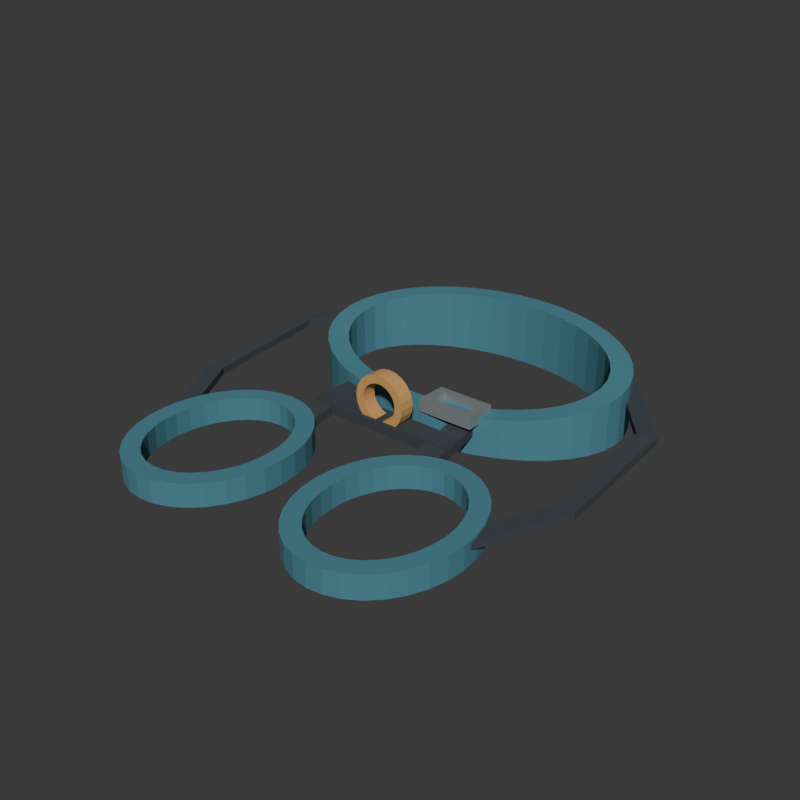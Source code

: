 # Source: source.blend  (saved by Blender 4.3.34; exported with 4.5.12 LTS)
import bpy
from mathutils import Matrix  # noqa: F401  (used for matrix-valued properties, if any)

bpy.ops.wm.read_factory_settings(use_empty=True)
scene = bpy.context.scene
scene.name = 'Scene'

# ---- collections
col_collection = bpy.data.collections.new('Collection'); scene.collection.children.link(col_collection)

# ---- materials (node trees are filled in below, after node groups)
mat_wholepaddedwaistandlegbands_mutedblue = bpy.data.materials.new('WholePaddedWaistAndLegBands_MutedBlue')
mat_wholepaddedwaistandlegbands_mutedblue.diffuse_color = (0.065, 0.22, 0.28, 1.0)
mat_wholeconnectionstraps_graphite = bpy.data.materials.new('WholeConnectionStraps_Graphite')
mat_wholeconnectionstraps_graphite.diffuse_color = (0.045, 0.055, 0.065, 1.0)
mat_wholebuckleframe_satinmetal = bpy.data.materials.new('WholeBuckleFrame_SatinMetal')
mat_wholebuckleframe_satinmetal.diffuse_color = (0.43, 0.47, 0.48, 1.0)
mat_wholebelayvisualloop_mutedochre = bpy.data.materials.new('WholeBelayVisualLoop_MutedOchre')
mat_wholebelayvisualloop_mutedochre.diffuse_color = (0.64, 0.34, 0.11, 1.0)

# ---- material node trees
mat_wholepaddedwaistandlegbands_mutedblue.use_nodes = True; mat_wholepaddedwaistandlegbands_mutedblue.node_tree.nodes.clear()
_N = mat_wholepaddedwaistandlegbands_mutedblue.node_tree.nodes; _L = mat_wholepaddedwaistandlegbands_mutedblue.node_tree.links
n0 = _N.new('ShaderNodeBsdfPrincipled'); n0.name = 'Principled BSDF'; n0.location = (10, 300)
n0.inputs[0].default_value = (0.065, 0.22, 0.28, 1.0)
n0.inputs[2].default_value = 0.9
n1 = _N.new('ShaderNodeOutputMaterial'); n1.name = 'Material Output'; n1.location = (300, 300)
_L.new(n0.outputs[0], n1.inputs[0])
n1.is_active_output = True
mat_wholeconnectionstraps_graphite.use_nodes = True; mat_wholeconnectionstraps_graphite.node_tree.nodes.clear()
_N = mat_wholeconnectionstraps_graphite.node_tree.nodes; _L = mat_wholeconnectionstraps_graphite.node_tree.links
n0 = _N.new('ShaderNodeBsdfPrincipled'); n0.name = 'Principled BSDF'; n0.location = (10, 300)
n0.inputs[0].default_value = (0.045, 0.055, 0.065, 1.0)
n0.inputs[2].default_value = 0.92
n1 = _N.new('ShaderNodeOutputMaterial'); n1.name = 'Material Output'; n1.location = (300, 300)
_L.new(n0.outputs[0], n1.inputs[0])
n1.is_active_output = True
mat_wholebuckleframe_satinmetal.use_nodes = True; mat_wholebuckleframe_satinmetal.node_tree.nodes.clear()
_N = mat_wholebuckleframe_satinmetal.node_tree.nodes; _L = mat_wholebuckleframe_satinmetal.node_tree.links
n0 = _N.new('ShaderNodeBsdfPrincipled'); n0.name = 'Principled BSDF'; n0.location = (10, 300)
n0.inputs[0].default_value = (0.43, 0.47, 0.48, 1.0)
n0.inputs[1].default_value = 0.6
n0.inputs[2].default_value = 0.48
n1 = _N.new('ShaderNodeOutputMaterial'); n1.name = 'Material Output'; n1.location = (300, 300)
_L.new(n0.outputs[0], n1.inputs[0])
n1.is_active_output = True
mat_wholebelayvisualloop_mutedochre.use_nodes = True; mat_wholebelayvisualloop_mutedochre.node_tree.nodes.clear()
_N = mat_wholebelayvisualloop_mutedochre.node_tree.nodes; _L = mat_wholebelayvisualloop_mutedochre.node_tree.links
n0 = _N.new('ShaderNodeBsdfPrincipled'); n0.name = 'Principled BSDF'; n0.location = (10, 300)
n0.inputs[0].default_value = (0.64, 0.34, 0.11, 1.0)
n0.inputs[2].default_value = 0.88
n1 = _N.new('ShaderNodeOutputMaterial'); n1.name = 'Material Output'; n1.location = (300, 300)
_L.new(n0.outputs[0], n1.inputs[0])
n1.is_active_output = True

# ---- world
world_world = bpy.data.worlds.new('World'); scene.world = world_world
world_world.use_nodes = True; world_world.node_tree.nodes.clear()
_N = world_world.node_tree.nodes; _L = world_world.node_tree.links
n0 = _N.new('ShaderNodeOutputWorld'); n0.name = 'World Output'; n0.location = (300, 300)
n1 = _N.new('ShaderNodeBackground'); n1.name = 'Background'; n1.location = (10, 300)
n1.inputs[0].default_value = (0.05088, 0.05088, 0.05088, 1.0)
_L.new(n1.outputs[0], n0.inputs[0])
n0.is_active_output = True
world_world.color = (0.05088, 0.05088, 0.05088)
world_world.sun_shadow_jitter_overblur = 0.0

# ---- meshes
me_wholegroundfootopenwaistbandmesh = bpy.data.meshes.new('WholeGroundFootOpenWaistBandMesh')
me_wholegroundfootopenwaistbandmesh.from_pydata([(0.32, 0.22, 0.0), (0.3161, 0.2544, 0.0), (0.3043, 0.288, 0.0), (0.2851, 0.3199, 0.0), (0.2589, 0.3493, 0.0), (0.2263, 0.3756, 0.0), (0.1881, 0.398, 0.0), (0.1453, 0.416, 0.0), (0.09889, 0.4292, 0.0), (0.05006, 0.4373, 0.0), (1.959e-17, 0.44, 0.0), (-0.05006, 0.4373, 0.0), (-0.09889, 0.4292, 0.0), (-0.1453, 0.416, 0.0), (-0.1881, 0.398, 0.0), (-0.2263, 0.3756, 0.0), (-0.2589, 0.3493, 0.0), (-0.2851, 0.3199, 0.0), (-0.3043, 0.288, 0.0), (-0.3161, 0.2544, 0.0), (-0.32, 0.22, 0.0), (-0.3161, 0.1856, 0.0), (-0.3043, 0.152, 0.0), (-0.2851, 0.1201, 0.0), (-0.2589, 0.09069, 0.0), (-0.2263, 0.06444, 0.0), (-0.1881, 0.04202, 0.0), (-0.1453, 0.02398, 0.0), (-0.09889, 0.01077, 0.0), (-0.05006, 0.002709, 0.0), (-5.878e-17, -2.776e-17, 0.0), (0.05006, 0.002709, 0.0), (0.09889, 0.01077, 0.0), (0.1453, 0.02398, 0.0), (0.1881, 0.04202, 0.0), (0.2263, 0.06444, 0.0), (0.2589, 0.09069, 0.0), (0.2851, 0.1201, 0.0), (0.3043, 0.152, 0.0), (0.3161, 0.1856, 0.0), (0.32, 0.22, 0.0975), (0.3161, 0.2544, 0.1018), (0.3043, 0.288, 0.106), (0.2851, 0.3199, 0.11), (0.2589, 0.3493, 0.1137), (0.2263, 0.3756, 0.1169), (0.1881, 0.398, 0.1197), (0.1453, 0.416, 0.122), (0.09889, 0.4292, 0.1237), (0.05006, 0.4373, 0.1247), (1.959e-17, 0.44, 0.125), (-0.05006, 0.4373, 0.1247), (-0.09889, 0.4292, 0.1237), (-0.1453, 0.416, 0.122), (-0.1881, 0.398, 0.1197), (-0.2263, 0.3756, 0.1169), (-0.2589, 0.3493, 0.1137), (-0.2851, 0.3199, 0.11), (-0.3043, 0.288, 0.106), (-0.3161, 0.2544, 0.1018), (-0.32, 0.22, 0.0975), (-0.3161, 0.1856, 0.0932), (-0.3043, 0.152, 0.089), (-0.2851, 0.1201, 0.08502), (-0.2589, 0.09069, 0.08134), (-0.2263, 0.06444, 0.07805), (-0.1881, 0.04202, 0.07525), (-0.1453, 0.02398, 0.073), (-0.09889, 0.01077, 0.07135), (-0.05006, 0.002709, 0.07034), (-5.878e-17, -2.776e-17, 0.07), (0.05006, 0.002709, 0.07034), (0.09889, 0.01077, 0.07135), (0.1453, 0.02398, 0.073), (0.1881, 0.04202, 0.07525), (0.2263, 0.06444, 0.07805), (0.2589, 0.09069, 0.08134), (0.2851, 0.1201, 0.08502), (0.3043, 0.152, 0.089), (0.3161, 0.1856, 0.0932), (0.278, 0.22, 0.0975), (0.2746, 0.2482, 0.1018), (0.2644, 0.2756, 0.106), (0.2477, 0.3017, 0.11), (0.2249, 0.3258, 0.1137), (0.1966, 0.3473, 0.1169), (0.1634, 0.3656, 0.1197), (0.1262, 0.3804, 0.122), (0.08591, 0.3912, 0.1237), (0.04349, 0.3978, 0.1247), (1.702e-17, 0.4, 0.125), (-0.04349, 0.3978, 0.1247), (-0.08591, 0.3912, 0.1237), (-0.1262, 0.3804, 0.122), (-0.1634, 0.3656, 0.1197), (-0.1966, 0.3473, 0.1169), (-0.2249, 0.3258, 0.1137), (-0.2477, 0.3017, 0.11), (-0.2644, 0.2756, 0.106), (-0.2746, 0.2482, 0.1018), (-0.278, 0.22, 0.0975), (-0.2746, 0.1918, 0.0932), (-0.2644, 0.1644, 0.089), (-0.2477, 0.1383, 0.08502), (-0.2249, 0.1142, 0.08134), (-0.1966, 0.09272, 0.07805), (-0.1634, 0.07438, 0.07525), (-0.1262, 0.05962, 0.073), (-0.08591, 0.04881, 0.07135), (-0.04349, 0.04222, 0.07034), (-5.107e-17, 0.04, 0.07), (0.04349, 0.04222, 0.07034), (0.08591, 0.04881, 0.07135), (0.1262, 0.05962, 0.073), (0.1634, 0.07438, 0.07525), (0.1966, 0.09272, 0.07805), (0.2249, 0.1142, 0.08134), (0.2477, 0.1383, 0.08502), (0.2644, 0.1644, 0.089), (0.2746, 0.1918, 0.0932), (0.278, 0.22, 0.0), (0.2746, 0.2482, 0.0), (0.2644, 0.2756, 0.0), (0.2477, 0.3017, 0.0), (0.2249, 0.3258, 0.0), (0.1966, 0.3473, 0.0), (0.1634, 0.3656, 0.0), (0.1262, 0.3804, 0.0), (0.08591, 0.3912, 0.0), (0.04349, 0.3978, 0.0), (1.702e-17, 0.4, 0.0), (-0.04349, 0.3978, 0.0), (-0.08591, 0.3912, 0.0), (-0.1262, 0.3804, 0.0), (-0.1634, 0.3656, 0.0), (-0.1966, 0.3473, 0.0), (-0.2249, 0.3258, 0.0), (-0.2477, 0.3017, 0.0), (-0.2644, 0.2756, 0.0), (-0.2746, 0.2482, 0.0), (-0.278, 0.22, 0.0), (-0.2746, 0.1918, 0.0), (-0.2644, 0.1644, 0.0), (-0.2477, 0.1383, 0.0), (-0.2249, 0.1142, 0.0), (-0.1966, 0.09272, 0.0), (-0.1634, 0.07438, 0.0), (-0.1262, 0.05962, 0.0), (-0.08591, 0.04881, 0.0), (-0.04349, 0.04222, 0.0), (-5.107e-17, 0.04, 0.0), (0.04349, 0.04222, 0.0), (0.08591, 0.04881, 0.0), (0.1262, 0.05962, 0.0), (0.1634, 0.07438, 0.0), (0.1966, 0.09272, 0.0), (0.2249, 0.1142, 0.0), (0.2477, 0.1383, 0.0), (0.2644, 0.1644, 0.0), (0.2746, 0.1918, 0.0)], [], [(0, 1, 41), (0, 41, 40), (1, 2, 42), (1, 42, 41), (2, 3, 43), (2, 43, 42), (3, 4, 44), (3, 44, 43), (4, 5, 45), (4, 45, 44), (5, 6, 46), (5, 46, 45), (6, 7, 47), (6, 47, 46), (7, 8, 48), (7, 48, 47), (8, 9, 49), (8, 49, 48), (9, 10, 50), (9, 50, 49), (10, 11, 51), (10, 51, 50), (11, 12, 52), (11, 52, 51), (12, 13, 53), (12, 53, 52), (13, 14, 54), (13, 54, 53), (14, 15, 55), (14, 55, 54), (15, 16, 56), (15, 56, 55), (16, 17, 57), (16, 57, 56), (17, 18, 58), (17, 58, 57), (18, 19, 59), (18, 59, 58), (19, 20, 60), (19, 60, 59), (20, 21, 61), (20, 61, 60), (21, 22, 62), (21, 62, 61), (22, 23, 63), (22, 63, 62), (23, 24, 64), (23, 64, 63), (24, 25, 65), (24, 65, 64), (25, 26, 66), (25, 66, 65), (26, 27, 67), (26, 67, 66), (27, 28, 68), (27, 68, 67), (28, 29, 69), (28, 69, 68), (29, 30, 70), (29, 70, 69), (30, 31, 71), (30, 71, 70), (31, 32, 72), (31, 72, 71), (32, 33, 73), (32, 73, 72), (33, 34, 74), (33, 74, 73), (34, 35, 75), (34, 75, 74), (35, 36, 76), (35, 76, 75), (36, 37, 77), (36, 77, 76), (37, 38, 78), (37, 78, 77), (38, 39, 79), (38, 79, 78), (39, 0, 40), (39, 40, 79), (40, 41, 81), (40, 81, 80), (41, 42, 82), (41, 82, 81), (42, 43, 83), (42, 83, 82), (43, 44, 84), (43, 84, 83), (44, 45, 85), (44, 85, 84), (45, 46, 86), (45, 86, 85), (46, 47, 87), (46, 87, 86), (47, 48, 88), (47, 88, 87), (48, 49, 89), (48, 89, 88), (49, 50, 90), (49, 90, 89), (50, 51, 91), (50, 91, 90), (51, 52, 92), (51, 92, 91), (52, 53, 93), (52, 93, 92), (53, 54, 94), (53, 94, 93), (54, 55, 95), (54, 95, 94), (55, 56, 96), (55, 96, 95), (56, 57, 97), (56, 97, 96), (57, 58, 98), (57, 98, 97), (58, 59, 99), (58, 99, 98), (59, 60, 100), (59, 100, 99), (60, 61, 101), (60, 101, 100), (61, 62, 102), (61, 102, 101), (62, 63, 103), (62, 103, 102), (63, 64, 104), (63, 104, 103), (64, 65, 105), (64, 105, 104), (65, 66, 106), (65, 106, 105), (66, 67, 107), (66, 107, 106), (67, 68, 108), (67, 108, 107), (68, 69, 109), (68, 109, 108), (69, 70, 110), (69, 110, 109), (70, 71, 111), (70, 111, 110), (71, 72, 112), (71, 112, 111), (72, 73, 113), (72, 113, 112), (73, 74, 114), (73, 114, 113), (74, 75, 115), (74, 115, 114), (75, 76, 116), (75, 116, 115), (76, 77, 117), (76, 117, 116), (77, 78, 118), (77, 118, 117), (78, 79, 119), (78, 119, 118), (79, 40, 80), (79, 80, 119), (80, 81, 121), (80, 121, 120), (81, 82, 122), (81, 122, 121), (82, 83, 123), (82, 123, 122), (83, 84, 124), (83, 124, 123), (84, 85, 125), (84, 125, 124), (85, 86, 126), (85, 126, 125), (86, 87, 127), (86, 127, 126), (87, 88, 128), (87, 128, 127), (88, 89, 129), (88, 129, 128), (89, 90, 130), (89, 130, 129), (90, 91, 131), (90, 131, 130), (91, 92, 132), (91, 132, 131), (92, 93, 133), (92, 133, 132), (93, 94, 134), (93, 134, 133), (94, 95, 135), (94, 135, 134), (95, 96, 136), (95, 136, 135), (96, 97, 137), (96, 137, 136), (97, 98, 138), (97, 138, 137), (98, 99, 139), (98, 139, 138), (99, 100, 140), (99, 140, 139), (100, 101, 141), (100, 141, 140), (101, 102, 142), (101, 142, 141), (102, 103, 143), (102, 143, 142), (103, 104, 144), (103, 144, 143), (104, 105, 145), (104, 145, 144), (105, 106, 146), (105, 146, 145), (106, 107, 147), (106, 147, 146), (107, 108, 148), (107, 148, 147), (108, 109, 149), (108, 149, 148), (109, 110, 150), (109, 150, 149), (110, 111, 151), (110, 151, 150), (111, 112, 152), (111, 152, 151), (112, 113, 153), (112, 153, 152), (113, 114, 154), (113, 154, 153), (114, 115, 155), (114, 155, 154), (115, 116, 156), (115, 156, 155), (116, 117, 157), (116, 157, 156), (117, 118, 158), (117, 158, 157), (118, 119, 159), (118, 159, 158), (119, 80, 120), (119, 120, 159), (120, 121, 1), (120, 1, 0), (121, 122, 2), (121, 2, 1), (122, 123, 3), (122, 3, 2), (123, 124, 4), (123, 4, 3), (124, 125, 5), (124, 5, 4), (125, 126, 6), (125, 6, 5), (126, 127, 7), (126, 7, 6), (127, 128, 8), (127, 8, 7), (128, 129, 9), (128, 9, 8), (129, 130, 10), (129, 10, 9), (130, 131, 11), (130, 11, 10), (131, 132, 12), (131, 12, 11), (132, 133, 13), (132, 13, 12), (133, 134, 14), (133, 14, 13), (134, 135, 15), (134, 15, 14), (135, 136, 16), (135, 16, 15), (136, 137, 17), (136, 17, 16), (137, 138, 18), (137, 18, 17), (138, 139, 19), (138, 19, 18), (139, 140, 20), (139, 20, 19), (140, 141, 21), (140, 21, 20), (141, 142, 22), (141, 22, 21), (142, 143, 23), (142, 23, 22), (143, 144, 24), (143, 24, 23), (144, 145, 25), (144, 25, 24), (145, 146, 26), (145, 26, 25), (146, 147, 27), (146, 27, 26), (147, 148, 28), (147, 28, 27), (148, 149, 29), (148, 29, 28), (149, 150, 30), (149, 30, 29), (150, 151, 31), (150, 31, 30), (151, 152, 32), (151, 32, 31), (152, 153, 33), (152, 33, 32), (153, 154, 34), (153, 34, 33), (154, 155, 35), (154, 35, 34), (155, 156, 36), (155, 36, 35), (156, 157, 37), (156, 37, 36), (157, 158, 38), (157, 38, 37), (158, 159, 39), (158, 39, 38), (159, 120, 0), (159, 0, 39)])
me_wholegroundfootopenwaistbandmesh.materials.append(mat_wholepaddedwaistandlegbands_mutedblue)
me_wholegroundfootopenwaistbandmesh.materials.append(mat_wholeconnectionstraps_graphite)
me_wholegroundfootopenwaistbandmesh.materials.append(mat_wholebuckleframe_satinmetal)
me_wholegroundfootopenwaistbandmesh.materials.append(mat_wholebelayvisualloop_mutedochre)
me_wholegroundfootopenwaistbandmesh.update()
me_wholegroundfootopenlegloop_0mesh = bpy.data.meshes.new('WholeGroundFootOpenLegLoop_0Mesh')
me_wholegroundfootopenlegloop_0mesh.from_pydata([(-0.04, -0.26, 0.0), (-0.04288, -0.2249, 0.0), (-0.05142, -0.1911, 0.0), (-0.06528, -0.16, 0.0), (-0.08393, -0.1327, 0.0), (-0.1067, -0.1103, 0.0), (-0.1326, -0.0937, 0.0), (-0.1607, -0.08346, 0.0), (-0.19, -0.08, 0.0), (-0.2193, -0.08346, 0.0), (-0.2474, -0.0937, 0.0), (-0.2733, -0.1103, 0.0), (-0.2961, -0.1327, 0.0), (-0.3147, -0.16, 0.0), (-0.3286, -0.1911, 0.0), (-0.3371, -0.2249, 0.0), (-0.34, -0.26, 0.0), (-0.3371, -0.2951, 0.0), (-0.3286, -0.3289, 0.0), (-0.3147, -0.36, 0.0), (-0.2961, -0.3873, 0.0), (-0.2733, -0.4097, 0.0), (-0.2474, -0.4263, 0.0), (-0.2193, -0.4365, 0.0), (-0.19, -0.44, 0.0), (-0.1607, -0.4365, 0.0), (-0.1326, -0.4263, 0.0), (-0.1067, -0.4097, 0.0), (-0.08393, -0.3873, 0.0), (-0.06528, -0.36, 0.0), (-0.05142, -0.3289, 0.0), (-0.04288, -0.2951, 0.0), (-0.04, -0.26, 0.045), (-0.04288, -0.2249, 0.045), (-0.05142, -0.1911, 0.045), (-0.06528, -0.16, 0.045), (-0.08393, -0.1327, 0.045), (-0.1067, -0.1103, 0.045), (-0.1326, -0.0937, 0.045), (-0.1607, -0.08346, 0.045), (-0.19, -0.08, 0.045), (-0.2193, -0.08346, 0.045), (-0.2474, -0.0937, 0.045), (-0.2733, -0.1103, 0.045), (-0.2961, -0.1327, 0.045), (-0.3147, -0.16, 0.045), (-0.3286, -0.1911, 0.045), (-0.3371, -0.2249, 0.045), (-0.34, -0.26, 0.045), (-0.3371, -0.2951, 0.045), (-0.3286, -0.3289, 0.045), (-0.3147, -0.36, 0.045), (-0.2961, -0.3873, 0.045), (-0.2733, -0.4097, 0.045), (-0.2474, -0.4263, 0.045), (-0.2193, -0.4365, 0.045), (-0.19, -0.44, 0.045), (-0.1607, -0.4365, 0.045), (-0.1326, -0.4263, 0.045), (-0.1067, -0.4097, 0.045), (-0.08393, -0.3873, 0.045), (-0.06528, -0.36, 0.045), (-0.05142, -0.3289, 0.045), (-0.04288, -0.2951, 0.045), (-0.075, -0.26, 0.045), (-0.07721, -0.2317, 0.045), (-0.08375, -0.2045, 0.045), (-0.09438, -0.1794, 0.045), (-0.1087, -0.1575, 0.045), (-0.1261, -0.1394, 0.045), (-0.146, -0.126, 0.045), (-0.1676, -0.1178, 0.045), (-0.19, -0.115, 0.045), (-0.2124, -0.1178, 0.045), (-0.234, -0.126, 0.045), (-0.2539, -0.1394, 0.045), (-0.2713, -0.1575, 0.045), (-0.2856, -0.1794, 0.045), (-0.2962, -0.2045, 0.045), (-0.3028, -0.2317, 0.045), (-0.305, -0.26, 0.045), (-0.3028, -0.2883, 0.045), (-0.2962, -0.3155, 0.045), (-0.2856, -0.3406, 0.045), (-0.2713, -0.3625, 0.045), (-0.2539, -0.3806, 0.045), (-0.234, -0.394, 0.045), (-0.2124, -0.4022, 0.045), (-0.19, -0.405, 0.045), (-0.1676, -0.4022, 0.045), (-0.146, -0.394, 0.045), (-0.1261, -0.3806, 0.045), (-0.1087, -0.3625, 0.045), (-0.09438, -0.3406, 0.045), (-0.08375, -0.3155, 0.045), (-0.07721, -0.2883, 0.045), (-0.075, -0.26, 0.0), (-0.07721, -0.2317, 0.0), (-0.08375, -0.2045, 0.0), (-0.09438, -0.1794, 0.0), (-0.1087, -0.1575, 0.0), (-0.1261, -0.1394, 0.0), (-0.146, -0.126, 0.0), (-0.1676, -0.1178, 0.0), (-0.19, -0.115, 0.0), (-0.2124, -0.1178, 0.0), (-0.234, -0.126, 0.0), (-0.2539, -0.1394, 0.0), (-0.2713, -0.1575, 0.0), (-0.2856, -0.1794, 0.0), (-0.2962, -0.2045, 0.0), (-0.3028, -0.2317, 0.0), (-0.305, -0.26, 0.0), (-0.3028, -0.2883, 0.0), (-0.2962, -0.3155, 0.0), (-0.2856, -0.3406, 0.0), (-0.2713, -0.3625, 0.0), (-0.2539, -0.3806, 0.0), (-0.234, -0.394, 0.0), (-0.2124, -0.4022, 0.0), (-0.19, -0.405, 0.0), (-0.1676, -0.4022, 0.0), (-0.146, -0.394, 0.0), (-0.1261, -0.3806, 0.0), (-0.1087, -0.3625, 0.0), (-0.09438, -0.3406, 0.0), (-0.08375, -0.3155, 0.0), (-0.07721, -0.2883, 0.0)], [], [(0, 1, 33), (0, 33, 32), (1, 2, 34), (1, 34, 33), (2, 3, 35), (2, 35, 34), (3, 4, 36), (3, 36, 35), (4, 5, 37), (4, 37, 36), (5, 6, 38), (5, 38, 37), (6, 7, 39), (6, 39, 38), (7, 8, 40), (7, 40, 39), (8, 9, 41), (8, 41, 40), (9, 10, 42), (9, 42, 41), (10, 11, 43), (10, 43, 42), (11, 12, 44), (11, 44, 43), (12, 13, 45), (12, 45, 44), (13, 14, 46), (13, 46, 45), (14, 15, 47), (14, 47, 46), (15, 16, 48), (15, 48, 47), (16, 17, 49), (16, 49, 48), (17, 18, 50), (17, 50, 49), (18, 19, 51), (18, 51, 50), (19, 20, 52), (19, 52, 51), (20, 21, 53), (20, 53, 52), (21, 22, 54), (21, 54, 53), (22, 23, 55), (22, 55, 54), (23, 24, 56), (23, 56, 55), (24, 25, 57), (24, 57, 56), (25, 26, 58), (25, 58, 57), (26, 27, 59), (26, 59, 58), (27, 28, 60), (27, 60, 59), (28, 29, 61), (28, 61, 60), (29, 30, 62), (29, 62, 61), (30, 31, 63), (30, 63, 62), (31, 0, 32), (31, 32, 63), (32, 33, 65), (32, 65, 64), (33, 34, 66), (33, 66, 65), (34, 35, 67), (34, 67, 66), (35, 36, 68), (35, 68, 67), (36, 37, 69), (36, 69, 68), (37, 38, 70), (37, 70, 69), (38, 39, 71), (38, 71, 70), (39, 40, 72), (39, 72, 71), (40, 41, 73), (40, 73, 72), (41, 42, 74), (41, 74, 73), (42, 43, 75), (42, 75, 74), (43, 44, 76), (43, 76, 75), (44, 45, 77), (44, 77, 76), (45, 46, 78), (45, 78, 77), (46, 47, 79), (46, 79, 78), (47, 48, 80), (47, 80, 79), (48, 49, 81), (48, 81, 80), (49, 50, 82), (49, 82, 81), (50, 51, 83), (50, 83, 82), (51, 52, 84), (51, 84, 83), (52, 53, 85), (52, 85, 84), (53, 54, 86), (53, 86, 85), (54, 55, 87), (54, 87, 86), (55, 56, 88), (55, 88, 87), (56, 57, 89), (56, 89, 88), (57, 58, 90), (57, 90, 89), (58, 59, 91), (58, 91, 90), (59, 60, 92), (59, 92, 91), (60, 61, 93), (60, 93, 92), (61, 62, 94), (61, 94, 93), (62, 63, 95), (62, 95, 94), (63, 32, 64), (63, 64, 95), (64, 65, 97), (64, 97, 96), (65, 66, 98), (65, 98, 97), (66, 67, 99), (66, 99, 98), (67, 68, 100), (67, 100, 99), (68, 69, 101), (68, 101, 100), (69, 70, 102), (69, 102, 101), (70, 71, 103), (70, 103, 102), (71, 72, 104), (71, 104, 103), (72, 73, 105), (72, 105, 104), (73, 74, 106), (73, 106, 105), (74, 75, 107), (74, 107, 106), (75, 76, 108), (75, 108, 107), (76, 77, 109), (76, 109, 108), (77, 78, 110), (77, 110, 109), (78, 79, 111), (78, 111, 110), (79, 80, 112), (79, 112, 111), (80, 81, 113), (80, 113, 112), (81, 82, 114), (81, 114, 113), (82, 83, 115), (82, 115, 114), (83, 84, 116), (83, 116, 115), (84, 85, 117), (84, 117, 116), (85, 86, 118), (85, 118, 117), (86, 87, 119), (86, 119, 118), (87, 88, 120), (87, 120, 119), (88, 89, 121), (88, 121, 120), (89, 90, 122), (89, 122, 121), (90, 91, 123), (90, 123, 122), (91, 92, 124), (91, 124, 123), (92, 93, 125), (92, 125, 124), (93, 94, 126), (93, 126, 125), (94, 95, 127), (94, 127, 126), (95, 64, 96), (95, 96, 127), (96, 97, 1), (96, 1, 0), (97, 98, 2), (97, 2, 1), (98, 99, 3), (98, 3, 2), (99, 100, 4), (99, 4, 3), (100, 101, 5), (100, 5, 4), (101, 102, 6), (101, 6, 5), (102, 103, 7), (102, 7, 6), (103, 104, 8), (103, 8, 7), (104, 105, 9), (104, 9, 8), (105, 106, 10), (105, 10, 9), (106, 107, 11), (106, 11, 10), (107, 108, 12), (107, 12, 11), (108, 109, 13), (108, 13, 12), (109, 110, 14), (109, 14, 13), (110, 111, 15), (110, 15, 14), (111, 112, 16), (111, 16, 15), (112, 113, 17), (112, 17, 16), (113, 114, 18), (113, 18, 17), (114, 115, 19), (114, 19, 18), (115, 116, 20), (115, 20, 19), (116, 117, 21), (116, 21, 20), (117, 118, 22), (117, 22, 21), (118, 119, 23), (118, 23, 22), (119, 120, 24), (119, 24, 23), (120, 121, 25), (120, 25, 24), (121, 122, 26), (121, 26, 25), (122, 123, 27), (122, 27, 26), (123, 124, 28), (123, 28, 27), (124, 125, 29), (124, 29, 28), (125, 126, 30), (125, 30, 29), (126, 127, 31), (126, 31, 30), (127, 96, 0), (127, 0, 31)])
me_wholegroundfootopenlegloop_0mesh.materials.append(mat_wholepaddedwaistandlegbands_mutedblue)
me_wholegroundfootopenlegloop_0mesh.materials.append(mat_wholeconnectionstraps_graphite)
me_wholegroundfootopenlegloop_0mesh.materials.append(mat_wholebuckleframe_satinmetal)
me_wholegroundfootopenlegloop_0mesh.materials.append(mat_wholebelayvisualloop_mutedochre)
me_wholegroundfootopenlegloop_0mesh.update()
me_wholegroundfootopenlegloop_1mesh = bpy.data.meshes.new('WholeGroundFootOpenLegLoop_1Mesh')
me_wholegroundfootopenlegloop_1mesh.from_pydata([(0.34, -0.26, 0.0), (0.3371, -0.2249, 0.0), (0.3286, -0.1911, 0.0), (0.3147, -0.16, 0.0), (0.2961, -0.1327, 0.0), (0.2733, -0.1103, 0.0), (0.2474, -0.0937, 0.0), (0.2193, -0.08346, 0.0), (0.19, -0.08, 0.0), (0.1607, -0.08346, 0.0), (0.1326, -0.0937, 0.0), (0.1067, -0.1103, 0.0), (0.08393, -0.1327, 0.0), (0.06528, -0.16, 0.0), (0.05142, -0.1911, 0.0), (0.04288, -0.2249, 0.0), (0.04, -0.26, 0.0), (0.04288, -0.2951, 0.0), (0.05142, -0.3289, 0.0), (0.06528, -0.36, 0.0), (0.08393, -0.3873, 0.0), (0.1067, -0.4097, 0.0), (0.1326, -0.4263, 0.0), (0.1607, -0.4365, 0.0), (0.19, -0.44, 0.0), (0.2193, -0.4365, 0.0), (0.2474, -0.4263, 0.0), (0.2733, -0.4097, 0.0), (0.2961, -0.3873, 0.0), (0.3147, -0.36, 0.0), (0.3286, -0.3289, 0.0), (0.3371, -0.2951, 0.0), (0.34, -0.26, 0.045), (0.3371, -0.2249, 0.045), (0.3286, -0.1911, 0.045), (0.3147, -0.16, 0.045), (0.2961, -0.1327, 0.045), (0.2733, -0.1103, 0.045), (0.2474, -0.0937, 0.045), (0.2193, -0.08346, 0.045), (0.19, -0.08, 0.045), (0.1607, -0.08346, 0.045), (0.1326, -0.0937, 0.045), (0.1067, -0.1103, 0.045), (0.08393, -0.1327, 0.045), (0.06528, -0.16, 0.045), (0.05142, -0.1911, 0.045), (0.04288, -0.2249, 0.045), (0.04, -0.26, 0.045), (0.04288, -0.2951, 0.045), (0.05142, -0.3289, 0.045), (0.06528, -0.36, 0.045), (0.08393, -0.3873, 0.045), (0.1067, -0.4097, 0.045), (0.1326, -0.4263, 0.045), (0.1607, -0.4365, 0.045), (0.19, -0.44, 0.045), (0.2193, -0.4365, 0.045), (0.2474, -0.4263, 0.045), (0.2733, -0.4097, 0.045), (0.2961, -0.3873, 0.045), (0.3147, -0.36, 0.045), (0.3286, -0.3289, 0.045), (0.3371, -0.2951, 0.045), (0.305, -0.26, 0.045), (0.3028, -0.2317, 0.045), (0.2962, -0.2045, 0.045), (0.2856, -0.1794, 0.045), (0.2713, -0.1575, 0.045), (0.2539, -0.1394, 0.045), (0.234, -0.126, 0.045), (0.2124, -0.1178, 0.045), (0.19, -0.115, 0.045), (0.1676, -0.1178, 0.045), (0.146, -0.126, 0.045), (0.1261, -0.1394, 0.045), (0.1087, -0.1575, 0.045), (0.09438, -0.1794, 0.045), (0.08375, -0.2045, 0.045), (0.07721, -0.2317, 0.045), (0.075, -0.26, 0.045), (0.07721, -0.2883, 0.045), (0.08375, -0.3155, 0.045), (0.09438, -0.3406, 0.045), (0.1087, -0.3625, 0.045), (0.1261, -0.3806, 0.045), (0.146, -0.394, 0.045), (0.1676, -0.4022, 0.045), (0.19, -0.405, 0.045), (0.2124, -0.4022, 0.045), (0.234, -0.394, 0.045), (0.2539, -0.3806, 0.045), (0.2713, -0.3625, 0.045), (0.2856, -0.3406, 0.045), (0.2962, -0.3155, 0.045), (0.3028, -0.2883, 0.045), (0.305, -0.26, 0.0), (0.3028, -0.2317, 0.0), (0.2962, -0.2045, 0.0), (0.2856, -0.1794, 0.0), (0.2713, -0.1575, 0.0), (0.2539, -0.1394, 0.0), (0.234, -0.126, 0.0), (0.2124, -0.1178, 0.0), (0.19, -0.115, 0.0), (0.1676, -0.1178, 0.0), (0.146, -0.126, 0.0), (0.1261, -0.1394, 0.0), (0.1087, -0.1575, 0.0), (0.09438, -0.1794, 0.0), (0.08375, -0.2045, 0.0), (0.07721, -0.2317, 0.0), (0.075, -0.26, 0.0), (0.07721, -0.2883, 0.0), (0.08375, -0.3155, 0.0), (0.09438, -0.3406, 0.0), (0.1087, -0.3625, 0.0), (0.1261, -0.3806, 0.0), (0.146, -0.394, 0.0), (0.1676, -0.4022, 0.0), (0.19, -0.405, 0.0), (0.2124, -0.4022, 0.0), (0.234, -0.394, 0.0), (0.2539, -0.3806, 0.0), (0.2713, -0.3625, 0.0), (0.2856, -0.3406, 0.0), (0.2962, -0.3155, 0.0), (0.3028, -0.2883, 0.0)], [], [(0, 1, 33), (0, 33, 32), (1, 2, 34), (1, 34, 33), (2, 3, 35), (2, 35, 34), (3, 4, 36), (3, 36, 35), (4, 5, 37), (4, 37, 36), (5, 6, 38), (5, 38, 37), (6, 7, 39), (6, 39, 38), (7, 8, 40), (7, 40, 39), (8, 9, 41), (8, 41, 40), (9, 10, 42), (9, 42, 41), (10, 11, 43), (10, 43, 42), (11, 12, 44), (11, 44, 43), (12, 13, 45), (12, 45, 44), (13, 14, 46), (13, 46, 45), (14, 15, 47), (14, 47, 46), (15, 16, 48), (15, 48, 47), (16, 17, 49), (16, 49, 48), (17, 18, 50), (17, 50, 49), (18, 19, 51), (18, 51, 50), (19, 20, 52), (19, 52, 51), (20, 21, 53), (20, 53, 52), (21, 22, 54), (21, 54, 53), (22, 23, 55), (22, 55, 54), (23, 24, 56), (23, 56, 55), (24, 25, 57), (24, 57, 56), (25, 26, 58), (25, 58, 57), (26, 27, 59), (26, 59, 58), (27, 28, 60), (27, 60, 59), (28, 29, 61), (28, 61, 60), (29, 30, 62), (29, 62, 61), (30, 31, 63), (30, 63, 62), (31, 0, 32), (31, 32, 63), (32, 33, 65), (32, 65, 64), (33, 34, 66), (33, 66, 65), (34, 35, 67), (34, 67, 66), (35, 36, 68), (35, 68, 67), (36, 37, 69), (36, 69, 68), (37, 38, 70), (37, 70, 69), (38, 39, 71), (38, 71, 70), (39, 40, 72), (39, 72, 71), (40, 41, 73), (40, 73, 72), (41, 42, 74), (41, 74, 73), (42, 43, 75), (42, 75, 74), (43, 44, 76), (43, 76, 75), (44, 45, 77), (44, 77, 76), (45, 46, 78), (45, 78, 77), (46, 47, 79), (46, 79, 78), (47, 48, 80), (47, 80, 79), (48, 49, 81), (48, 81, 80), (49, 50, 82), (49, 82, 81), (50, 51, 83), (50, 83, 82), (51, 52, 84), (51, 84, 83), (52, 53, 85), (52, 85, 84), (53, 54, 86), (53, 86, 85), (54, 55, 87), (54, 87, 86), (55, 56, 88), (55, 88, 87), (56, 57, 89), (56, 89, 88), (57, 58, 90), (57, 90, 89), (58, 59, 91), (58, 91, 90), (59, 60, 92), (59, 92, 91), (60, 61, 93), (60, 93, 92), (61, 62, 94), (61, 94, 93), (62, 63, 95), (62, 95, 94), (63, 32, 64), (63, 64, 95), (64, 65, 97), (64, 97, 96), (65, 66, 98), (65, 98, 97), (66, 67, 99), (66, 99, 98), (67, 68, 100), (67, 100, 99), (68, 69, 101), (68, 101, 100), (69, 70, 102), (69, 102, 101), (70, 71, 103), (70, 103, 102), (71, 72, 104), (71, 104, 103), (72, 73, 105), (72, 105, 104), (73, 74, 106), (73, 106, 105), (74, 75, 107), (74, 107, 106), (75, 76, 108), (75, 108, 107), (76, 77, 109), (76, 109, 108), (77, 78, 110), (77, 110, 109), (78, 79, 111), (78, 111, 110), (79, 80, 112), (79, 112, 111), (80, 81, 113), (80, 113, 112), (81, 82, 114), (81, 114, 113), (82, 83, 115), (82, 115, 114), (83, 84, 116), (83, 116, 115), (84, 85, 117), (84, 117, 116), (85, 86, 118), (85, 118, 117), (86, 87, 119), (86, 119, 118), (87, 88, 120), (87, 120, 119), (88, 89, 121), (88, 121, 120), (89, 90, 122), (89, 122, 121), (90, 91, 123), (90, 123, 122), (91, 92, 124), (91, 124, 123), (92, 93, 125), (92, 125, 124), (93, 94, 126), (93, 126, 125), (94, 95, 127), (94, 127, 126), (95, 64, 96), (95, 96, 127), (96, 97, 1), (96, 1, 0), (97, 98, 2), (97, 2, 1), (98, 99, 3), (98, 3, 2), (99, 100, 4), (99, 4, 3), (100, 101, 5), (100, 5, 4), (101, 102, 6), (101, 6, 5), (102, 103, 7), (102, 7, 6), (103, 104, 8), (103, 8, 7), (104, 105, 9), (104, 9, 8), (105, 106, 10), (105, 10, 9), (106, 107, 11), (106, 11, 10), (107, 108, 12), (107, 12, 11), (108, 109, 13), (108, 13, 12), (109, 110, 14), (109, 14, 13), (110, 111, 15), (110, 15, 14), (111, 112, 16), (111, 16, 15), (112, 113, 17), (112, 17, 16), (113, 114, 18), (113, 18, 17), (114, 115, 19), (114, 19, 18), (115, 116, 20), (115, 20, 19), (116, 117, 21), (116, 21, 20), (117, 118, 22), (117, 22, 21), (118, 119, 23), (118, 23, 22), (119, 120, 24), (119, 24, 23), (120, 121, 25), (120, 25, 24), (121, 122, 26), (121, 26, 25), (122, 123, 27), (122, 27, 26), (123, 124, 28), (123, 28, 27), (124, 125, 29), (124, 29, 28), (125, 126, 30), (125, 30, 29), (126, 127, 31), (126, 31, 30), (127, 96, 0), (127, 0, 31)])
me_wholegroundfootopenlegloop_1mesh.materials.append(mat_wholepaddedwaistandlegbands_mutedblue)
me_wholegroundfootopenlegloop_1mesh.materials.append(mat_wholeconnectionstraps_graphite)
me_wholegroundfootopenlegloop_1mesh.materials.append(mat_wholebuckleframe_satinmetal)
me_wholegroundfootopenlegloop_1mesh.materials.append(mat_wholebelayvisualloop_mutedochre)
me_wholegroundfootopenlegloop_1mesh.update()
me_wholefrontwaistlegbridge_0mesh = bpy.data.meshes.new('WholeFrontWaistLegBridge_0Mesh')
me_wholefrontwaistlegbridge_0mesh.from_pydata([(-0.1423, 0.03797, 0.037), (-0.0977, 0.03203, 0.037), (-0.1423, 0.03797, 0.055), (-0.0977, 0.03203, 0.055), (-0.1524, -0.03845, 0.032), (-0.1076, -0.04155, 0.032), (-0.1524, -0.03845, 0.05), (-0.1076, -0.04155, 0.05), (-0.1525, -0.11, 0.023), (-0.1075, -0.11, 0.023), (-0.1525, -0.11, 0.041), (-0.1075, -0.11, 0.041)], [], [(0, 2, 3), (0, 3, 1), (8, 9, 11), (8, 11, 10), (0, 1, 5), (0, 5, 4), (1, 3, 7), (1, 7, 5), (3, 2, 6), (3, 6, 7), (2, 0, 4), (2, 4, 6), (4, 5, 9), (4, 9, 8), (5, 7, 11), (5, 11, 9), (7, 6, 10), (7, 10, 11), (6, 4, 8), (6, 8, 10)])
me_wholefrontwaistlegbridge_0mesh.polygons.foreach_set('material_index', [1, 1, 1, 1, 1, 1, 1, 1, 1, 1, 1, 1, 1, 1, 1, 1, 1, 1, 1, 1])
me_wholefrontwaistlegbridge_0mesh.materials.append(mat_wholepaddedwaistandlegbands_mutedblue)
me_wholefrontwaistlegbridge_0mesh.materials.append(mat_wholeconnectionstraps_graphite)
me_wholefrontwaistlegbridge_0mesh.materials.append(mat_wholebuckleframe_satinmetal)
me_wholefrontwaistlegbridge_0mesh.materials.append(mat_wholebelayvisualloop_mutedochre)
me_wholefrontwaistlegbridge_0mesh.update()
me_wholecontinuousouterrearstrap_0mesh = bpy.data.meshes.new('WholeContinuousOuterRearStrap_0Mesh')
me_wholecontinuousouterrearstrap_0mesh.from_pydata([(-0.2937, 0.3309, 0.058), (-0.2663, 0.3091, 0.058), (-0.2937, 0.3309, 0.072), (-0.2663, 0.3091, 0.072), (-0.4168, 0.175, 0.053), (-0.3832, 0.165, 0.053), (-0.4168, 0.175, 0.067), (-0.3832, 0.165, 0.067), (-0.4172, -0.08335, 0.031), (-0.3828, -0.07665, 0.031), (-0.4172, -0.08335, 0.045), (-0.3828, -0.07665, 0.045), (-0.3357, -0.2478, 0.025), (-0.3043, -0.2322, 0.025), (-0.3357, -0.2478, 0.039), (-0.3043, -0.2322, 0.039)], [], [(0, 2, 3), (0, 3, 1), (12, 13, 15), (12, 15, 14), (0, 1, 5), (0, 5, 4), (1, 3, 7), (1, 7, 5), (3, 2, 6), (3, 6, 7), (2, 0, 4), (2, 4, 6), (4, 5, 9), (4, 9, 8), (5, 7, 11), (5, 11, 9), (7, 6, 10), (7, 10, 11), (6, 4, 8), (6, 8, 10), (8, 9, 13), (8, 13, 12), (9, 11, 15), (9, 15, 13), (11, 10, 14), (11, 14, 15), (10, 8, 12), (10, 12, 14)])
me_wholecontinuousouterrearstrap_0mesh.polygons.foreach_set('material_index', [1, 1, 1, 1, 1, 1, 1, 1, 1, 1, 1, 1, 1, 1, 1, 1, 1, 1, 1, 1, 1, 1, 1, 1, 1, 1, 1, 1])
me_wholecontinuousouterrearstrap_0mesh.materials.append(mat_wholepaddedwaistandlegbands_mutedblue)
me_wholecontinuousouterrearstrap_0mesh.materials.append(mat_wholeconnectionstraps_graphite)
me_wholecontinuousouterrearstrap_0mesh.materials.append(mat_wholebuckleframe_satinmetal)
me_wholecontinuousouterrearstrap_0mesh.materials.append(mat_wholebelayvisualloop_mutedochre)
me_wholecontinuousouterrearstrap_0mesh.update()
me_wholefrontwaistlegbridge_1mesh = bpy.data.meshes.new('WholeFrontWaistLegBridge_1Mesh')
me_wholefrontwaistlegbridge_1mesh.from_pydata([(0.0977, 0.03203, 0.037), (0.1423, 0.03797, 0.037), (0.0977, 0.03203, 0.055), (0.1423, 0.03797, 0.055), (0.1076, -0.04155, 0.032), (0.1524, -0.03845, 0.032), (0.1076, -0.04155, 0.05), (0.1524, -0.03845, 0.05), (0.1075, -0.11, 0.023), (0.1525, -0.11, 0.023), (0.1075, -0.11, 0.041), (0.1525, -0.11, 0.041)], [], [(0, 2, 3), (0, 3, 1), (8, 9, 11), (8, 11, 10), (0, 1, 5), (0, 5, 4), (1, 3, 7), (1, 7, 5), (3, 2, 6), (3, 6, 7), (2, 0, 4), (2, 4, 6), (4, 5, 9), (4, 9, 8), (5, 7, 11), (5, 11, 9), (7, 6, 10), (7, 10, 11), (6, 4, 8), (6, 8, 10)])
me_wholefrontwaistlegbridge_1mesh.polygons.foreach_set('material_index', [1, 1, 1, 1, 1, 1, 1, 1, 1, 1, 1, 1, 1, 1, 1, 1, 1, 1, 1, 1])
me_wholefrontwaistlegbridge_1mesh.materials.append(mat_wholepaddedwaistandlegbands_mutedblue)
me_wholefrontwaistlegbridge_1mesh.materials.append(mat_wholeconnectionstraps_graphite)
me_wholefrontwaistlegbridge_1mesh.materials.append(mat_wholebuckleframe_satinmetal)
me_wholefrontwaistlegbridge_1mesh.materials.append(mat_wholebelayvisualloop_mutedochre)
me_wholefrontwaistlegbridge_1mesh.update()
me_wholecontinuousouterrearstrap_1mesh = bpy.data.meshes.new('WholeContinuousOuterRearStrap_1Mesh')
me_wholecontinuousouterrearstrap_1mesh.from_pydata([(0.2663, 0.3091, 0.058), (0.2937, 0.3309, 0.058), (0.2663, 0.3091, 0.072), (0.2937, 0.3309, 0.072), (0.3832, 0.165, 0.053), (0.4168, 0.175, 0.053), (0.3832, 0.165, 0.067), (0.4168, 0.175, 0.067), (0.3828, -0.07665, 0.031), (0.4172, -0.08335, 0.031), (0.3828, -0.07665, 0.045), (0.4172, -0.08335, 0.045), (0.3043, -0.2322, 0.025), (0.3357, -0.2478, 0.025), (0.3043, -0.2322, 0.039), (0.3357, -0.2478, 0.039)], [], [(0, 2, 3), (0, 3, 1), (12, 13, 15), (12, 15, 14), (0, 1, 5), (0, 5, 4), (1, 3, 7), (1, 7, 5), (3, 2, 6), (3, 6, 7), (2, 0, 4), (2, 4, 6), (4, 5, 9), (4, 9, 8), (5, 7, 11), (5, 11, 9), (7, 6, 10), (7, 10, 11), (6, 4, 8), (6, 8, 10), (8, 9, 13), (8, 13, 12), (9, 11, 15), (9, 15, 13), (11, 10, 14), (11, 14, 15), (10, 8, 12), (10, 12, 14)])
me_wholecontinuousouterrearstrap_1mesh.polygons.foreach_set('material_index', [1, 1, 1, 1, 1, 1, 1, 1, 1, 1, 1, 1, 1, 1, 1, 1, 1, 1, 1, 1, 1, 1, 1, 1, 1, 1, 1, 1])
me_wholecontinuousouterrearstrap_1mesh.materials.append(mat_wholepaddedwaistandlegbands_mutedblue)
me_wholecontinuousouterrearstrap_1mesh.materials.append(mat_wholeconnectionstraps_graphite)
me_wholecontinuousouterrearstrap_1mesh.materials.append(mat_wholebuckleframe_satinmetal)
me_wholecontinuousouterrearstrap_1mesh.materials.append(mat_wholebelayvisualloop_mutedochre)
me_wholecontinuousouterrearstrap_1mesh.update()
me_wholetransversefrontconnectionmesh = bpy.data.meshes.new('WholeTransverseFrontConnectionMesh')
me_wholetransversefrontconnectionmesh.from_pydata([(-0.15, -0.0625, 0.03), (0.15, -0.0625, 0.03), (-0.15, -0.0175, 0.03), (0.15, -0.0175, 0.03), (-0.15, -0.0625, 0.052), (0.15, -0.0625, 0.052), (-0.15, -0.0175, 0.052), (0.15, -0.0175, 0.052)], [], [(0, 2, 3), (0, 3, 1), (4, 5, 7), (4, 7, 6), (0, 1, 5), (0, 5, 4), (2, 6, 7), (2, 7, 3), (0, 4, 6), (0, 6, 2), (1, 3, 7), (1, 7, 5)])
me_wholetransversefrontconnectionmesh.polygons.foreach_set('material_index', [1, 1, 1, 1, 1, 1, 1, 1, 1, 1, 1, 1])
me_wholetransversefrontconnectionmesh.materials.append(mat_wholepaddedwaistandlegbands_mutedblue)
me_wholetransversefrontconnectionmesh.materials.append(mat_wholeconnectionstraps_graphite)
me_wholetransversefrontconnectionmesh.materials.append(mat_wholebuckleframe_satinmetal)
me_wholetransversefrontconnectionmesh.materials.append(mat_wholebelayvisualloop_mutedochre)
me_wholetransversefrontconnectionmesh.update()
me_wholeuprightcentralbelayvisualloopmesh = bpy.data.meshes.new('WholeUprightCentralBelayVisualLoopMesh')
me_wholeuprightcentralbelayvisualloopmesh.from_pydata([(0.036, -0.058, 0.087), (0.03477, -0.058, 0.09632), (0.03118, -0.058, 0.105), (0.02546, -0.058, 0.1125), (0.018, -0.058, 0.1182), (0.009317, -0.058, 0.1218), (2.204e-18, -0.058, 0.123), (-0.009317, -0.058, 0.1218), (-0.018, -0.058, 0.1182), (-0.02546, -0.058, 0.1125), (-0.03118, -0.058, 0.105), (-0.03477, -0.058, 0.09632), (-0.036, -0.058, 0.087), (-0.03477, -0.058, 0.07768), (-0.03118, -0.058, 0.069), (-0.02546, -0.058, 0.06154), (-0.018, -0.058, 0.05582), (-0.009317, -0.058, 0.05223), (-6.613e-18, -0.058, 0.051), (0.009317, -0.058, 0.05223), (0.018, -0.058, 0.05582), (0.02546, -0.058, 0.06154), (0.03118, -0.058, 0.069), (0.03477, -0.058, 0.07768), (0.052, -0.058, 0.087), (0.05023, -0.058, 0.1005), (0.04503, -0.058, 0.113), (0.03677, -0.058, 0.1238), (0.026, -0.058, 0.132), (0.01346, -0.058, 0.1372), (3.184e-18, -0.058, 0.139), (-0.01346, -0.058, 0.1372), (-0.026, -0.058, 0.132), (-0.03677, -0.058, 0.1238), (-0.04503, -0.058, 0.113), (-0.05023, -0.058, 0.1005), (-0.052, -0.058, 0.087), (-0.05023, -0.058, 0.07354), (-0.04503, -0.058, 0.061), (-0.03677, -0.058, 0.05023), (-0.026, -0.058, 0.04197), (-0.01346, -0.058, 0.03677), (-9.552e-18, -0.058, 0.035), (0.01346, -0.058, 0.03677), (0.026, -0.058, 0.04197), (0.03677, -0.058, 0.05023), (0.04503, -0.058, 0.061), (0.05023, -0.058, 0.07354), (0.036, -0.028, 0.087), (0.03477, -0.028, 0.09632), (0.03118, -0.028, 0.105), (0.02546, -0.028, 0.1125), (0.018, -0.028, 0.1182), (0.009317, -0.028, 0.1218), (2.204e-18, -0.028, 0.123), (-0.009317, -0.028, 0.1218), (-0.018, -0.028, 0.1182), (-0.02546, -0.028, 0.1125), (-0.03118, -0.028, 0.105), (-0.03477, -0.028, 0.09632), (-0.036, -0.028, 0.087), (-0.03477, -0.028, 0.07768), (-0.03118, -0.028, 0.069), (-0.02546, -0.028, 0.06154), (-0.018, -0.028, 0.05582), (-0.009317, -0.028, 0.05223), (-6.613e-18, -0.028, 0.051), (0.009317, -0.028, 0.05223), (0.018, -0.028, 0.05582), (0.02546, -0.028, 0.06154), (0.03118, -0.028, 0.069), (0.03477, -0.028, 0.07768), (0.052, -0.028, 0.087), (0.05023, -0.028, 0.1005), (0.04503, -0.028, 0.113), (0.03677, -0.028, 0.1238), (0.026, -0.028, 0.132), (0.01346, -0.028, 0.1372), (3.184e-18, -0.028, 0.139), (-0.01346, -0.028, 0.1372), (-0.026, -0.028, 0.132), (-0.03677, -0.028, 0.1238), (-0.04503, -0.028, 0.113), (-0.05023, -0.028, 0.1005), (-0.052, -0.028, 0.087), (-0.05023, -0.028, 0.07354), (-0.04503, -0.028, 0.061), (-0.03677, -0.028, 0.05023), (-0.026, -0.028, 0.04197), (-0.01346, -0.028, 0.03677), (-9.552e-18, -0.028, 0.035), (0.01346, -0.028, 0.03677), (0.026, -0.028, 0.04197), (0.03677, -0.028, 0.05023), (0.04503, -0.028, 0.061), (0.05023, -0.028, 0.07354)], [], [(25, 1, 0), (24, 25, 0), (73, 72, 48), (49, 73, 48), (49, 48, 0), (1, 49, 0), (73, 25, 24), (72, 73, 24), (26, 2, 1), (25, 26, 1), (74, 73, 49), (50, 74, 49), (50, 49, 1), (2, 50, 1), (74, 26, 25), (73, 74, 25), (27, 3, 2), (26, 27, 2), (75, 74, 50), (51, 75, 50), (51, 50, 2), (3, 51, 2), (75, 27, 26), (74, 75, 26), (28, 4, 3), (27, 28, 3), (76, 75, 51), (52, 76, 51), (52, 51, 3), (4, 52, 3), (76, 28, 27), (75, 76, 27), (29, 5, 4), (28, 29, 4), (77, 76, 52), (53, 77, 52), (53, 52, 4), (5, 53, 4), (77, 29, 28), (76, 77, 28), (30, 6, 5), (29, 30, 5), (78, 77, 53), (54, 78, 53), (54, 53, 5), (6, 54, 5), (78, 30, 29), (77, 78, 29), (31, 7, 6), (30, 31, 6), (79, 78, 54), (55, 79, 54), (55, 54, 6), (7, 55, 6), (79, 31, 30), (78, 79, 30), (32, 8, 7), (31, 32, 7), (80, 79, 55), (56, 80, 55), (56, 55, 7), (8, 56, 7), (80, 32, 31), (79, 80, 31), (33, 9, 8), (32, 33, 8), (81, 80, 56), (57, 81, 56), (57, 56, 8), (9, 57, 8), (81, 33, 32), (80, 81, 32), (34, 10, 9), (33, 34, 9), (82, 81, 57), (58, 82, 57), (58, 57, 9), (10, 58, 9), (82, 34, 33), (81, 82, 33), (35, 11, 10), (34, 35, 10), (83, 82, 58), (59, 83, 58), (59, 58, 10), (11, 59, 10), (83, 35, 34), (82, 83, 34), (36, 12, 11), (35, 36, 11), (84, 83, 59), (60, 84, 59), (60, 59, 11), (12, 60, 11), (84, 36, 35), (83, 84, 35), (37, 13, 12), (36, 37, 12), (85, 84, 60), (61, 85, 60), (61, 60, 12), (13, 61, 12), (85, 37, 36), (84, 85, 36), (38, 14, 13), (37, 38, 13), (86, 85, 61), (62, 86, 61), (62, 61, 13), (14, 62, 13), (86, 38, 37), (85, 86, 37), (39, 15, 14), (38, 39, 14), (87, 86, 62), (63, 87, 62), (63, 62, 14), (15, 63, 14), (87, 39, 38), (86, 87, 38), (40, 16, 15), (39, 40, 15), (88, 87, 63), (64, 88, 63), (64, 63, 15), (16, 64, 15), (88, 40, 39), (87, 88, 39), (41, 17, 16), (40, 41, 16), (89, 88, 64), (65, 89, 64), (65, 64, 16), (17, 65, 16), (89, 41, 40), (88, 89, 40), (42, 18, 17), (41, 42, 17), (90, 89, 65), (66, 90, 65), (66, 65, 17), (18, 66, 17), (90, 42, 41), (89, 90, 41), (43, 19, 18), (42, 43, 18), (91, 90, 66), (67, 91, 66), (67, 66, 18), (19, 67, 18), (91, 43, 42), (90, 91, 42), (44, 20, 19), (43, 44, 19), (92, 91, 67), (68, 92, 67), (68, 67, 19), (20, 68, 19), (92, 44, 43), (91, 92, 43), (45, 21, 20), (44, 45, 20), (93, 92, 68), (69, 93, 68), (69, 68, 20), (21, 69, 20), (93, 45, 44), (92, 93, 44), (46, 22, 21), (45, 46, 21), (94, 93, 69), (70, 94, 69), (70, 69, 21), (22, 70, 21), (94, 46, 45), (93, 94, 45), (47, 23, 22), (46, 47, 22), (95, 94, 70), (71, 95, 70), (71, 70, 22), (23, 71, 22), (95, 47, 46), (94, 95, 46), (24, 0, 23), (47, 24, 23), (72, 95, 71), (48, 72, 71), (48, 71, 23), (0, 48, 23), (72, 24, 47), (95, 72, 47)])
me_wholeuprightcentralbelayvisualloopmesh.polygons.foreach_set('material_index', [3, 3, 3, 3, 3, 3, 3, 3, 3, 3, 3, 3, 3, 3, 3, 3, 3, 3, 3, 3, 3, 3, 3, 3, 3, 3, 3, 3, 3, 3, 3, 3, 3, 3, 3, 3, 3, 3, 3, 3, 3, 3, 3, 3, 3, 3, 3, 3, 3, 3, 3, 3, 3, 3, 3, 3, 3, 3, 3, 3, 3, 3, 3, 3, 3, 3, 3, 3, 3, 3, 3, 3, 3, 3, 3, 3, 3, 3, 3, 3, 3, 3, 3, 3, 3, 3, 3, 3, 3, 3, 3, 3, 3, 3, 3, 3, 3, 3, 3, 3, 3, 3, 3, 3, 3, 3, 3, 3, 3, 3, 3, 3, 3, 3, 3, 3, 3, 3, 3, 3, 3, 3, 3, 3, 3, 3, 3, 3, 3, 3, 3, 3, 3, 3, 3, 3, 3, 3, 3, 3, 3, 3, 3, 3, 3, 3, 3, 3, 3, 3, 3, 3, 3, 3, 3, 3, 3, 3, 3, 3, 3, 3, 3, 3, 3, 3, 3, 3, 3, 3, 3, 3, 3, 3, 3, 3, 3, 3, 3, 3, 3, 3, 3, 3, 3, 3, 3, 3, 3, 3, 3, 3])
me_wholeuprightcentralbelayvisualloopmesh.materials.append(mat_wholepaddedwaistandlegbands_mutedblue)
me_wholeuprightcentralbelayvisualloopmesh.materials.append(mat_wholeconnectionstraps_graphite)
me_wholeuprightcentralbelayvisualloopmesh.materials.append(mat_wholebuckleframe_satinmetal)
me_wholeuprightcentralbelayvisualloopmesh.materials.append(mat_wholebelayvisualloop_mutedochre)
me_wholeuprightcentralbelayvisualloopmesh.update()
me_wholerootedfrontbuckleframemesh = bpy.data.meshes.new('WholeRootedFrontBuckleFrameMesh')
me_wholerootedfrontbuckleframemesh.from_pydata([(0.045, -0.001, 0.063), (0.155, -0.001, 0.063), (0.155, 0.061, 0.063), (0.045, 0.061, 0.063), (0.045, -0.001, 0.087), (0.155, -0.001, 0.087), (0.155, 0.061, 0.087), (0.045, 0.061, 0.087), (0.063, 0.013, 0.087), (0.137, 0.013, 0.087), (0.137, 0.047, 0.087), (0.063, 0.047, 0.087), (0.063, 0.013, 0.063), (0.137, 0.013, 0.063), (0.137, 0.047, 0.063), (0.063, 0.047, 0.063)], [], [(0, 1, 5), (0, 5, 4), (1, 2, 6), (1, 6, 5), (2, 3, 7), (2, 7, 6), (3, 0, 4), (3, 4, 7), (4, 5, 9), (4, 9, 8), (5, 6, 10), (5, 10, 9), (6, 7, 11), (6, 11, 10), (7, 4, 8), (7, 8, 11), (8, 9, 13), (8, 13, 12), (9, 10, 14), (9, 14, 13), (10, 11, 15), (10, 15, 14), (11, 8, 12), (11, 12, 15), (12, 13, 1), (12, 1, 0), (13, 14, 2), (13, 2, 1), (14, 15, 3), (14, 3, 2), (15, 12, 0), (15, 0, 3)])
me_wholerootedfrontbuckleframemesh.polygons.foreach_set('material_index', [2, 2, 2, 2, 2, 2, 2, 2, 2, 2, 2, 2, 2, 2, 2, 2, 2, 2, 2, 2, 2, 2, 2, 2, 2, 2, 2, 2, 2, 2, 2, 2])
me_wholerootedfrontbuckleframemesh.materials.append(mat_wholepaddedwaistandlegbands_mutedblue)
me_wholerootedfrontbuckleframemesh.materials.append(mat_wholeconnectionstraps_graphite)
me_wholerootedfrontbuckleframemesh.materials.append(mat_wholebuckleframe_satinmetal)
me_wholerootedfrontbuckleframemesh.materials.append(mat_wholebelayvisualloop_mutedochre)
me_wholerootedfrontbuckleframemesh.update()

# ---- objects
ob_wholegroundfootopenwaistband = bpy.data.objects.new('WholeGroundFootOpenWaistBand', me_wholegroundfootopenwaistbandmesh)
ob_wholegroundfootopenlegloop_0 = bpy.data.objects.new('WholeGroundFootOpenLegLoop_0', me_wholegroundfootopenlegloop_0mesh)
ob_wholegroundfootopenlegloop_1 = bpy.data.objects.new('WholeGroundFootOpenLegLoop_1', me_wholegroundfootopenlegloop_1mesh)
ob_wholefrontwaistlegbridge_0 = bpy.data.objects.new('WholeFrontWaistLegBridge_0', me_wholefrontwaistlegbridge_0mesh)
ob_wholecontinuousouterrearstrap_0 = bpy.data.objects.new('WholeContinuousOuterRearStrap_0', me_wholecontinuousouterrearstrap_0mesh)
ob_wholefrontwaistlegbridge_1 = bpy.data.objects.new('WholeFrontWaistLegBridge_1', me_wholefrontwaistlegbridge_1mesh)
ob_wholecontinuousouterrearstrap_1 = bpy.data.objects.new('WholeContinuousOuterRearStrap_1', me_wholecontinuousouterrearstrap_1mesh)
ob_wholetransversefrontconnection = bpy.data.objects.new('WholeTransverseFrontConnection', me_wholetransversefrontconnectionmesh)
ob_wholeuprightcentralbelayvisualloop = bpy.data.objects.new('WholeUprightCentralBelayVisualLoop', me_wholeuprightcentralbelayvisualloopmesh)
ob_wholerootedfrontbuckleframe = bpy.data.objects.new('WholeRootedFrontBuckleFrame', me_wholerootedfrontbuckleframemesh)

# ---- transforms, parenting, visibility, modifiers, constraints
ob_wholegroundfootopenwaistband.location = (0.0, 0.0, 0.0)
ob_wholegroundfootopenlegloop_0.location = (0.0, 0.0, 0.0)
ob_wholegroundfootopenlegloop_1.location = (0.0, 0.0, 0.0)
ob_wholefrontwaistlegbridge_0.location = (0.0, 0.0, 0.0)
ob_wholecontinuousouterrearstrap_0.location = (0.0, 0.0, 0.0)
ob_wholefrontwaistlegbridge_1.location = (0.0, 0.0, 0.0)
ob_wholecontinuousouterrearstrap_1.location = (0.0, 0.0, 0.0)
ob_wholetransversefrontconnection.location = (0.0, 0.0, 0.0)
ob_wholeuprightcentralbelayvisualloop.location = (0.0, 0.0, 0.0)
ob_wholerootedfrontbuckleframe.location = (0.0, 0.0, 0.0)

# ---- collection membership
scene.collection.objects.link(ob_wholegroundfootopenwaistband)
scene.collection.objects.link(ob_wholegroundfootopenlegloop_0)
scene.collection.objects.link(ob_wholegroundfootopenlegloop_1)
scene.collection.objects.link(ob_wholefrontwaistlegbridge_0)
scene.collection.objects.link(ob_wholecontinuousouterrearstrap_0)
scene.collection.objects.link(ob_wholefrontwaistlegbridge_1)
scene.collection.objects.link(ob_wholecontinuousouterrearstrap_1)
scene.collection.objects.link(ob_wholetransversefrontconnection)
scene.collection.objects.link(ob_wholeuprightcentralbelayvisualloop)
scene.collection.objects.link(ob_wholerootedfrontbuckleframe)

# ---- scene / render settings (as saved in the file)
scene.frame_start = 1; scene.frame_end = 250; scene.frame_set(1)
scene.render.engine = 'CYCLES'
scene.render.resolution_x = 640
scene.render.resolution_y = 640
scene.render.use_compositing = False
scene.cycles.use_denoising = False
scene.cycles.samples = 128
scene.cycles.use_adaptive_sampling = False
bpy.context.view_layer.update()

# ---- added for rendering (the .blend has no active camera and no usable light): camera, sun
cam_auto = bpy.data.cameras.new('AutoCamera')
cam_auto.lens = 50.0
cam_auto.sensor_width = 36.0
cam_auto.clip_end = 1000.0
ob_auto_camera = bpy.data.objects.new('AutoCamera', cam_auto)
scene.collection.objects.link(ob_auto_camera)
ob_auto_camera.location = (1.12933, -1.3552, 0.972963)
ob_auto_camera.rotation_euler = (1.09748, -7.21219e-08, 0.694738)
scene.camera = ob_auto_camera
light_auto_sun = bpy.data.lights.new('AutoSun', 'SUN')
light_auto_sun.energy = 3.0
light_auto_sun.angle = 0.0523599
ob_auto_sun = bpy.data.objects.new('AutoSun', light_auto_sun)
scene.collection.objects.link(ob_auto_sun)
ob_auto_sun.rotation_euler = (0.872665, 0.174533, 0.523599)
bpy.context.view_layer.update()
